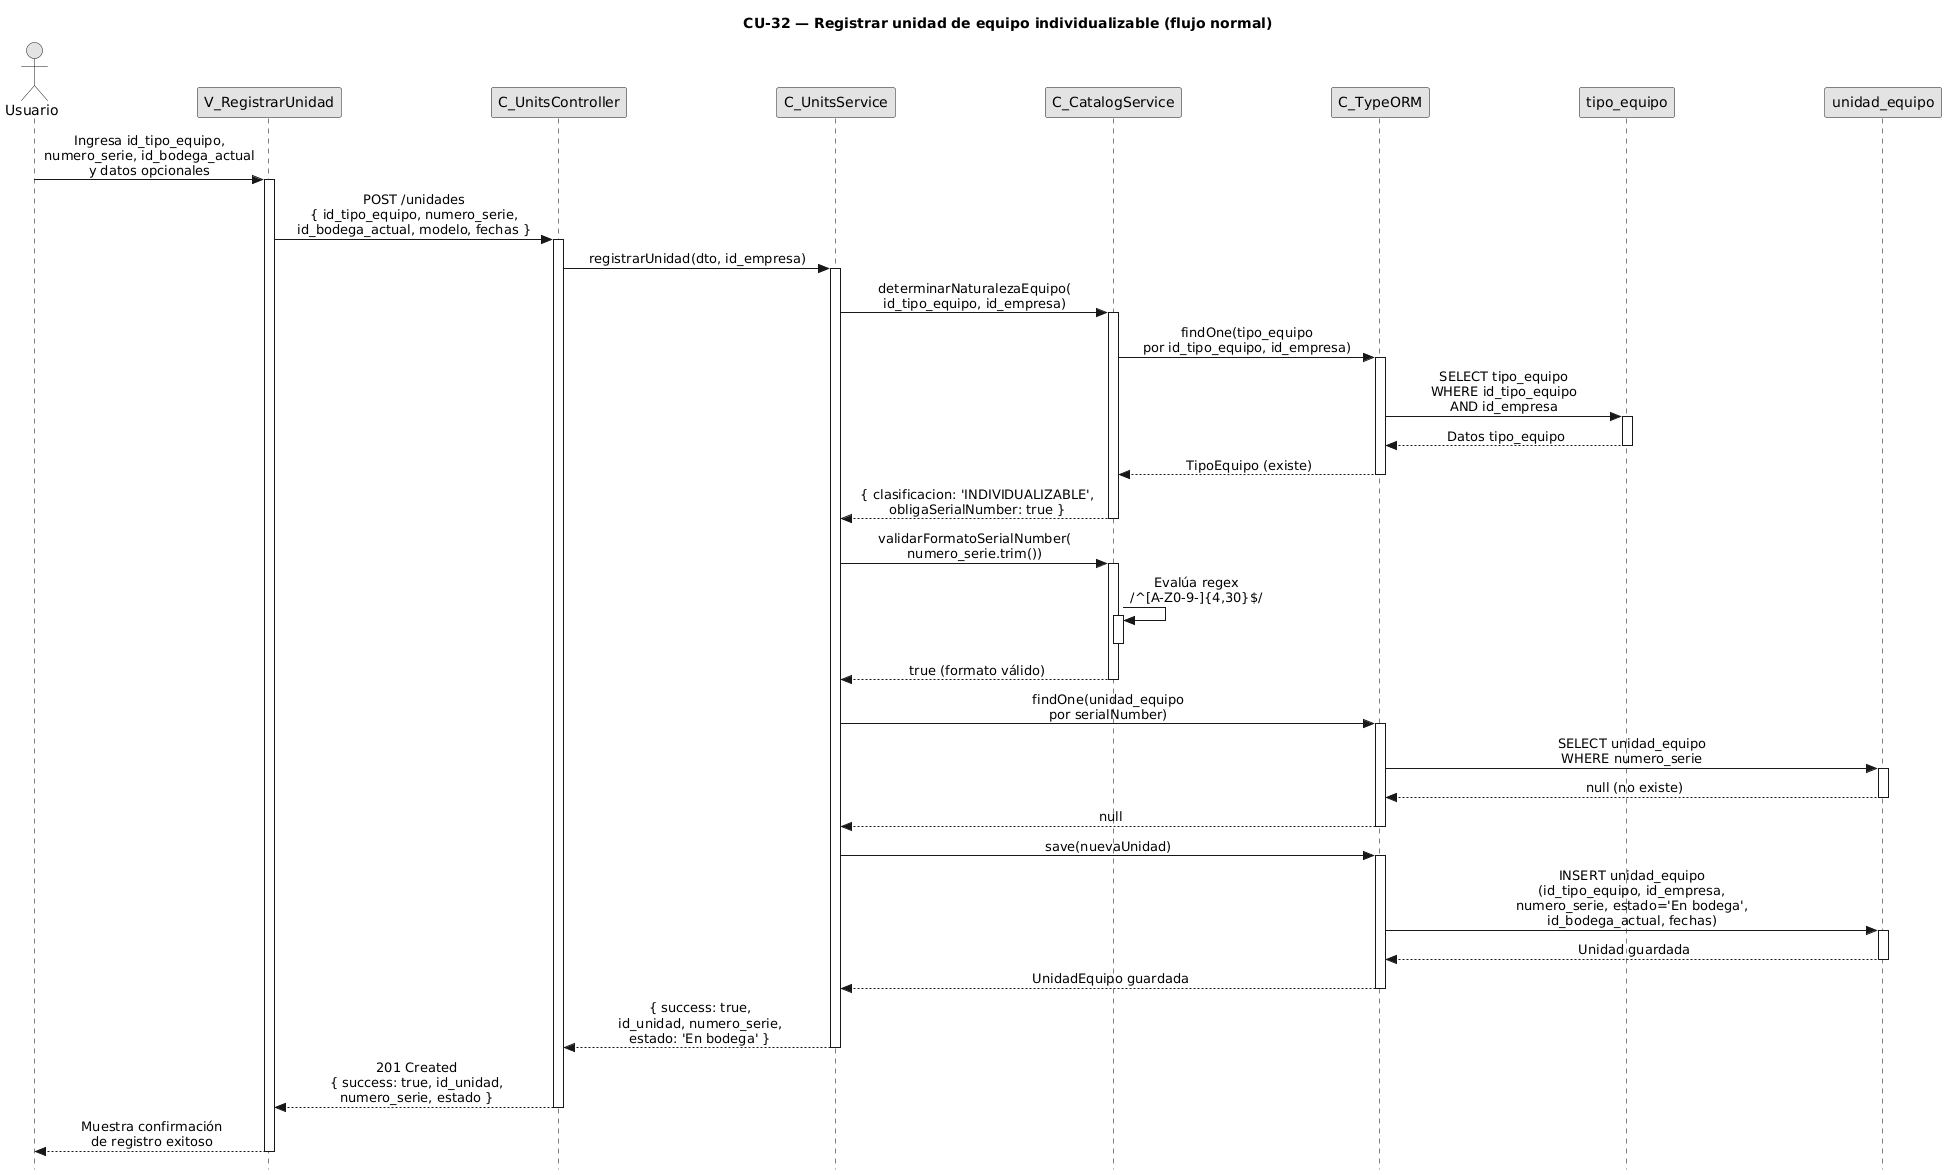

The diagram above was rendered by PlantUML. Its source (embedded in the PNG):
@startuml CU32-normal
title CU-32 — Registrar unidad de equipo individualizable (flujo normal)

skinparam style strictuml
skinparam monochrome true
skinparam shadowing false
skinparam sequenceMessageAlign center
skinparam ParticipantPadding 70
skinparam ActorPadding 30
skinparam sequence {
  MessageAlign center
  LifeLineBorderColor black
}
hide footbox

actor "Usuario" as user
participant "V_RegistrarUnidad" as view
participant "C_UnitsController" as ctrl
participant "C_UnitsService" as svc
participant "C_CatalogService" as cat
participant "C_TypeORM" as orm
participant "tipo_equipo" as tent
participant "unidad_equipo" as uent

user -> view : Ingresa id_tipo_equipo,\nnumero_serie, id_bodega_actual\ny datos opcionales
activate view

view -> ctrl : POST /unidades\n{ id_tipo_equipo, numero_serie,\nid_bodega_actual, modelo, fechas }
activate ctrl

ctrl -> svc : registrarUnidad(dto, id_empresa)
activate svc

svc -> cat : determinarNaturalezaEquipo(\nid_tipo_equipo, id_empresa)
activate cat

cat -> orm : findOne(tipo_equipo\npor id_tipo_equipo, id_empresa)
activate orm

orm -> tent : SELECT tipo_equipo\nWHERE id_tipo_equipo\nAND id_empresa
activate tent
tent --> orm : Datos tipo_equipo
deactivate tent

orm --> cat : TipoEquipo (existe)
deactivate orm

cat --> svc : { clasificacion: 'INDIVIDUALIZABLE',\nobligaSerialNumber: true }
deactivate cat

svc -> cat : validarFormatoSerialNumber(\nnumero_serie.trim())
activate cat

cat -> cat : Evalúa regex\n/^[A-Z0-9-]{4,30}$/
activate cat
deactivate cat

cat --> svc : true (formato válido)
deactivate cat

svc -> orm : findOne(unidad_equipo\npor serialNumber)
activate orm

orm -> uent : SELECT unidad_equipo\nWHERE numero_serie
activate uent
uent --> orm : null (no existe)
deactivate uent

orm --> svc : null
deactivate orm

svc -> orm : save(nuevaUnidad)
activate orm

orm -> uent : INSERT unidad_equipo\n(id_tipo_equipo, id_empresa,\nnumero_serie, estado='En bodega',\nid_bodega_actual, fechas)
activate uent
uent --> orm : Unidad guardada
deactivate uent

orm --> svc : UnidadEquipo guardada
deactivate orm

svc --> ctrl : { success: true,\nid_unidad, numero_serie,\nestado: 'En bodega' }
deactivate svc

ctrl --> view : 201 Created\n{ success: true, id_unidad,\nnumero_serie, estado }
deactivate ctrl

view --> user : Muestra confirmación\nde registro exitoso
deactivate view

@enduml